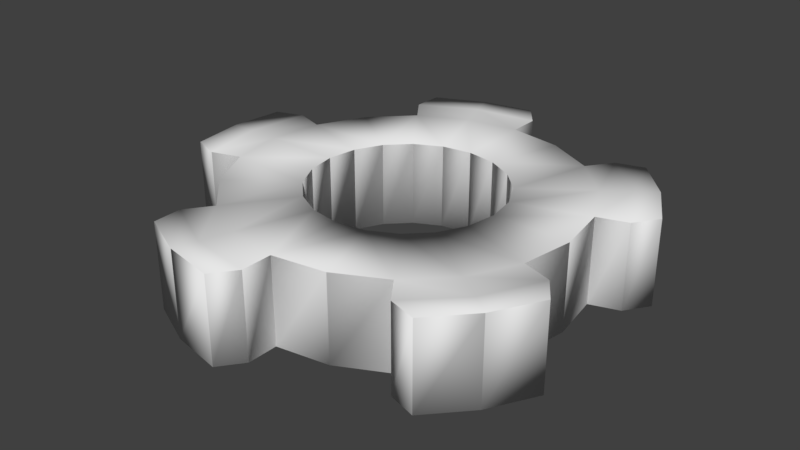 # Source: Gears_01.blend  (saved by Blender 2.79.0; exported with 4.5.12 LTS)
import bpy
from mathutils import Matrix  # noqa: F401  (used for matrix-valued properties, if any)

bpy.ops.wm.read_factory_settings(use_empty=True)
scene = bpy.context.scene
scene.name = 'Scene'

# ---- collections
col_collection_1 = bpy.data.collections.new('Collection 1'); scene.collection.children.link(col_collection_1)

# ---- world
world_world = bpy.data.worlds.new('World'); scene.world = world_world
world_world.color = (0.05088, 0.05088, 0.05088)
world_world.use_sun_shadow = False
world_world.sun_shadow_jitter_overblur = 0.0
world_world.cycles.sampling_method = 'MANUAL'

# ---- meshes
me_gear_002 = bpy.data.meshes.new('Gear.002')
me_gear_002.from_pydata([(0.4, 0.0, -0.1885), (0.3804, 0.1236, -0.1885), (0.3236, 0.2351, -0.1885), (0.2351, 0.3236, -0.1885), (0.72, 0.0, -0.1885), (0.6848, 0.2225, -0.1885), (0.5825, 0.4232, -0.1885), (0.4232, 0.5825, -0.1885), (0.8084, 0.2627, -0.1885), (0.6877, 0.4996, -0.1885), (0.4996, 0.6877, -0.1885), (0.8778, 0.3633, -0.1885), (0.7686, 0.5584, -0.1885), (0.6168, 0.7226, -0.1885), (0.1236, 0.3804, -0.1885), (2.449e-17, 0.4, -0.1885), (-0.1236, 0.3804, -0.1885), (-0.2351, 0.3236, -0.1885), (0.2225, 0.6848, -0.1885), (4.409e-17, 0.72, -0.1885), (-0.2225, 0.6848, -0.1885), (-0.4232, 0.5825, -0.1885), (5.205e-17, 0.85, -0.1885), (-0.2627, 0.8084, -0.1885), (-0.4996, 0.6877, -0.1885), (-0.07426, 0.9471, -0.1885), (-0.2936, 0.9035, -0.1885), (-0.4966, 0.8099, -0.1885), (-0.3236, 0.2351, -0.1885), (-0.3804, 0.1236, -0.1885), (-0.4, 4.899e-17, -0.1885), (-0.3804, -0.1236, -0.1885), (-0.5825, 0.4232, -0.1885), (-0.6848, 0.2225, -0.1885), (-0.72, 8.817e-17, -0.1885), (-0.6848, -0.2225, -0.1885), (-0.8084, 0.2627, -0.1885), (-0.85, 1.041e-16, -0.1885), (-0.8084, -0.2627, -0.1885), (-0.9237, 0.222, -0.1885), (-0.95, 1.163e-16, -0.1885), (-0.9237, -0.222, -0.1885), (-0.3236, -0.2351, -0.1885), (-0.2351, -0.3236, -0.1885), (-0.1236, -0.3804, -0.1885), (-7.348e-17, -0.4, -0.1885), (-0.5825, -0.4232, -0.1885), (-0.4232, -0.5825, -0.1885), (-0.2225, -0.6848, -0.1885), (-1.323e-16, -0.72, -0.1885), (-0.4996, -0.6877, -0.1885), (-0.2627, -0.8084, -0.1885), (-1.561e-16, -0.85, -0.1885), (-0.4966, -0.8099, -0.1885), (-0.2936, -0.9035, -0.1885), (-0.07426, -0.9471, -0.1885), (0.1236, -0.3804, -0.1885), (0.2351, -0.3236, -0.1885), (0.3236, -0.2351, -0.1885), (0.3804, -0.1236, -0.1885), (0.2225, -0.6848, -0.1885), (0.4232, -0.5825, -0.1885), (0.5825, -0.4232, -0.1885), (0.6848, -0.2225, -0.1885), (0.4996, -0.6877, -0.1885), (0.6877, -0.4996, -0.1885), (0.8084, -0.2627, -0.1885), (0.6168, -0.7226, -0.1885), (0.7686, -0.5584, -0.1885), (0.8778, -0.3633, -0.1885), (0.4, 0.0, 0.1751), (0.3804, 0.1236, 0.1751), (0.3236, 0.2351, 0.1751), (0.2351, 0.3236, 0.1751), (0.72, 0.0, 0.1751), (0.6848, 0.2225, 0.1751), (0.5825, 0.4232, 0.1751), (0.4232, 0.5825, 0.1751), (0.8084, 0.2627, 0.1751), (0.6877, 0.4996, 0.1751), (0.4996, 0.6877, 0.1751), (0.8778, 0.3633, 0.1751), (0.7686, 0.5584, 0.1751), (0.6168, 0.7226, 0.1751), (0.1236, 0.3804, 0.1751), (2.449e-17, 0.4, 0.1751), (-0.1236, 0.3804, 0.1751), (-0.2351, 0.3236, 0.1751), (0.2225, 0.6848, 0.1751), (4.409e-17, 0.72, 0.1751), (-0.2225, 0.6848, 0.1751), (-0.4232, 0.5825, 0.1751), (5.205e-17, 0.85, 0.1751), (-0.2627, 0.8084, 0.1751), (-0.4996, 0.6877, 0.1751), (-0.07426, 0.9471, 0.1751), (-0.2936, 0.9035, 0.1751), (-0.4966, 0.8099, 0.1751), (-0.3236, 0.2351, 0.1751), (-0.3804, 0.1236, 0.1751), (-0.4, 4.899e-17, 0.1751), (-0.3804, -0.1236, 0.1751), (-0.5825, 0.4232, 0.1751), (-0.6848, 0.2225, 0.1751), (-0.72, 8.817e-17, 0.1751), (-0.6848, -0.2225, 0.1751), (-0.8084, 0.2627, 0.1751), (-0.85, 1.041e-16, 0.1751), (-0.8084, -0.2627, 0.1751), (-0.9237, 0.222, 0.1751), (-0.95, 1.163e-16, 0.1751), (-0.9237, -0.222, 0.1751), (-0.3236, -0.2351, 0.1751), (-0.2351, -0.3236, 0.1751), (-0.1236, -0.3804, 0.1751), (-7.348e-17, -0.4, 0.1751), (-0.5825, -0.4232, 0.1751), (-0.4232, -0.5825, 0.1751), (-0.2225, -0.6848, 0.1751), (-1.323e-16, -0.72, 0.1751), (-0.4996, -0.6877, 0.1751), (-0.2627, -0.8084, 0.1751), (-1.561e-16, -0.85, 0.1751), (-0.4966, -0.8099, 0.1751), (-0.2936, -0.9035, 0.1751), (-0.07426, -0.9471, 0.1751), (0.1236, -0.3804, 0.1751), (0.2351, -0.3236, 0.1751), (0.3236, -0.2351, 0.1751), (0.3804, -0.1236, 0.1751), (0.2225, -0.6848, 0.1751), (0.4232, -0.5825, 0.1751), (0.5825, -0.4232, 0.1751), (0.6848, -0.2225, 0.1751), (0.4996, -0.6877, 0.1751), (0.6877, -0.4996, 0.1751), (0.8084, -0.2627, 0.1751), (0.6168, -0.7226, 0.1751), (0.7686, -0.5584, 0.1751), (0.8778, -0.3633, 0.1751)], [], [(0, 1, 5, 4), (1, 2, 6, 5), (2, 3, 7, 6), (5, 6, 9, 8), (6, 7, 10, 9), (8, 9, 12, 11), (9, 10, 13, 12), (14, 15, 19, 18), (15, 16, 20, 19), (16, 17, 21, 20), (19, 20, 23, 22), (20, 21, 24, 23), (22, 23, 26, 25), (23, 24, 27, 26), (7, 3, 14, 18), (28, 29, 33, 32), (29, 30, 34, 33), (30, 31, 35, 34), (33, 34, 37, 36), (34, 35, 38, 37), (36, 37, 40, 39), (37, 38, 41, 40), (21, 17, 28, 32), (42, 43, 47, 46), (43, 44, 48, 47), (44, 45, 49, 48), (47, 48, 51, 50), (48, 49, 52, 51), (50, 51, 54, 53), (51, 52, 55, 54), (35, 31, 42, 46), (56, 57, 61, 60), (57, 58, 62, 61), (58, 59, 63, 62), (61, 62, 65, 64), (62, 63, 66, 65), (64, 65, 68, 67), (65, 66, 69, 68), (49, 45, 56, 60), (63, 59, 0, 4), (70, 74, 75, 71), (71, 75, 76, 72), (72, 76, 77, 73), (75, 78, 79, 76), (76, 79, 80, 77), (78, 81, 82, 79), (79, 82, 83, 80), (84, 88, 89, 85), (85, 89, 90, 86), (86, 90, 91, 87), (89, 92, 93, 90), (90, 93, 94, 91), (92, 95, 96, 93), (93, 96, 97, 94), (77, 88, 84, 73), (98, 102, 103, 99), (99, 103, 104, 100), (100, 104, 105, 101), (103, 106, 107, 104), (104, 107, 108, 105), (106, 109, 110, 107), (107, 110, 111, 108), (91, 102, 98, 87), (112, 116, 117, 113), (113, 117, 118, 114), (114, 118, 119, 115), (117, 120, 121, 118), (118, 121, 122, 119), (120, 123, 124, 121), (121, 124, 125, 122), (105, 116, 112, 101), (126, 130, 131, 127), (127, 131, 132, 128), (128, 132, 133, 129), (131, 134, 135, 132), (132, 135, 136, 133), (134, 137, 138, 135), (135, 138, 139, 136), (119, 130, 126, 115), (133, 74, 70, 129), (46, 47, 117, 116), (53, 54, 124, 123), (67, 68, 138, 137), (32, 33, 103, 102), (30, 29, 99, 100), (61, 64, 134, 131), (38, 35, 105, 108), (24, 21, 91, 94), (31, 30, 100, 101), (3, 2, 72, 73), (27, 24, 94, 97), (12, 13, 83, 82), (28, 17, 87, 98), (57, 56, 126, 127), (13, 10, 80, 83), (58, 57, 127, 128), (59, 58, 128, 129), (33, 36, 106, 103), (40, 41, 111, 110), (17, 16, 86, 87), (26, 27, 97, 96), (41, 38, 108, 111), (19, 22, 92, 89), (14, 3, 73, 84), (10, 7, 77, 80), (11, 12, 82, 81), (42, 31, 101, 112), (63, 4, 74, 133), (56, 45, 115, 126), (44, 43, 113, 114), (68, 69, 139, 138), (7, 18, 88, 77), (43, 42, 112, 113), (15, 14, 84, 85), (45, 44, 114, 115), (52, 49, 119, 122), (16, 15, 85, 86), (2, 1, 71, 72), (64, 67, 137, 134), (0, 59, 129, 70), (66, 63, 133, 136), (36, 39, 109, 106), (29, 28, 98, 99), (69, 66, 136, 139), (22, 25, 95, 92), (47, 50, 120, 117), (60, 61, 131, 130), (54, 55, 125, 124), (8, 11, 81, 78), (18, 19, 89, 88), (4, 5, 75, 74), (49, 60, 130, 119), (50, 53, 123, 120), (55, 52, 122, 125), (21, 32, 102, 91), (1, 0, 70, 71), (35, 46, 116, 105), (39, 40, 110, 109), (25, 26, 96, 95), (5, 8, 78, 75)])
_k = set([(0, 1), (0, 4), (0, 59), (0, 70), (1, 2), (1, 5), (1, 71), (2, 3), (2, 6), (2, 72), (3, 7), (3, 14), (3, 73), (4, 5), (4, 63), (4, 74), (5, 6), (5, 8), (5, 75), (6, 7), (6, 9), (7, 10), (7, 18), (7, 77), (8, 9), (8, 11), (8, 78), (9, 10), (9, 12), (10, 13), (10, 80), (11, 12), (12, 13), (12, 82), (14, 15), (14, 18), (14, 84), (15, 16), (15, 19), (15, 85), (16, 17), (16, 20), (16, 86), (17, 21), (17, 28), (17, 87), (18, 19), (18, 88), (19, 20), (19, 22), (19, 89), (20, 21), (20, 23), (21, 24), (21, 32), (21, 91), (22, 23), (22, 25), (22, 92), (23, 24), (23, 26), (24, 27), (24, 94), (25, 26), (26, 27), (26, 96), (28, 29), (28, 32), (28, 98), (29, 30), (29, 33), (29, 99), (30, 31), (30, 34), (30, 100), (31, 35), (31, 42), (31, 101), (32, 33), (32, 102), (33, 34), (33, 36), (33, 103), (34, 35), (34, 37), (35, 38), (35, 46), (35, 105), (36, 37), (36, 39), (36, 106), (37, 38), (37, 40), (38, 41), (38, 108), (39, 40), (40, 41), (40, 110), (42, 43), (42, 46), (42, 112), (43, 44), (43, 47), (43, 113), (44, 45), (44, 48), (44, 114), (45, 49), (45, 56), (45, 115), (46, 47), (46, 116), (47, 48), (47, 50), (47, 117), (48, 49), (48, 51), (49, 52), (49, 60), (49, 119), (50, 51), (50, 53), (50, 120), (51, 52), (51, 54), (52, 55), (52, 122), (53, 54), (54, 55), (54, 124), (56, 57), (56, 60), (56, 126), (57, 58), (57, 61), (57, 127), (58, 59), (58, 62), (58, 128), (59, 63), (59, 129), (60, 61), (60, 130), (61, 62), (61, 64), (61, 131), (62, 63), (62, 65), (63, 66), (63, 133), (64, 65), (64, 67), (64, 134), (65, 66), (65, 68), (66, 69), (66, 136), (67, 68), (68, 69), (68, 138), (70, 71), (70, 74), (70, 129), (71, 72), (71, 75), (72, 73), (72, 76), (73, 77), (73, 84), (74, 75), (74, 133), (75, 76), (75, 78), (76, 77), (76, 79), (77, 80), (77, 88), (78, 79), (78, 81), (79, 80), (79, 82), (80, 83), (81, 82), (82, 83), (84, 85), (84, 88), (85, 86), (85, 89), (86, 87), (86, 90), (87, 91), (87, 98), (88, 89), (89, 90), (89, 92), (90, 91), (90, 93), (91, 94), (91, 102), (92, 93), (92, 95), (93, 94), (93, 96), (94, 97), (95, 96), (96, 97), (98, 99), (98, 102), (99, 100), (99, 103), (100, 101), (100, 104), (101, 105), (101, 112), (102, 103), (103, 104), (103, 106), (104, 105), (104, 107), (105, 108), (105, 116), (106, 107), (106, 109), (107, 108), (107, 110), (108, 111), (109, 110), (110, 111), (112, 113), (112, 116), (113, 114), (113, 117), (114, 115), (114, 118), (115, 119), (115, 126), (116, 117), (117, 118), (117, 120), (118, 119), (118, 121), (119, 122), (119, 130), (120, 121), (120, 123), (121, 122), (121, 124), (122, 125), (123, 124), (124, 125), (126, 127), (126, 130), (127, 128), (127, 131), (128, 129), (128, 132), (129, 133), (130, 131), (131, 132), (131, 134), (132, 133), (132, 135), (133, 136), (134, 135), (134, 137), (135, 136), (135, 138), (136, 139), (137, 138), (138, 139)])
me_gear_002.attributes.new('sharp_edge', 'BOOLEAN', 'EDGE').data.foreach_set('value', [ (min(e.vertices), max(e.vertices)) in _k for e in me_gear_002.edges])
me_gear_002.use_remesh_preserve_volume = False
me_gear_002.use_remesh_preserve_attributes = False
me_gear_002.use_mirror_vertex_groups = False
me_gear_002.update()
me_gear_002.normals_split_custom_set([tuple(v) for v in zip(*[iter([0.1099, -0.694, -0.7115, -0.1099, 0.6941, -0.7115, -0.3855, 0.2362, -0.8919, 0.1099, -0.6941, -0.7115, 0.319, -0.6261, -0.7115, -0.319, 0.6261, -0.7115, 0.0, 0.0, -1.0, 0.4396, -0.1056, -0.8919, 0.4969, -0.4969, -0.7115, -0.4969, 0.4969, -0.7115, 0.03545, 0.4508, -0.8919, 6.727e-08, 0.0, -1.0, -0.4396, 0.1056, -0.8919, 0.0, 0.0, -1.0, 0.0, 0.0, -1.0, 0.6805, 0.09918, -0.726, 0.0, 0.0, -1.0, -0.03544, -0.4508, -0.8919, 0.3046, 0.6165, -0.726, 0.0, 0.0, -1.0, -0.4803, -0.4922, -0.726, 0.0, 0.0, -1.0, -0.3442, 0.6149, -0.7096, 0.8607, -0.04029, -0.5076, 0.0, 0.0, -1.0, -0.6165, -0.3047, -0.726, 0.2278, 0.831, -0.5076, 0.4784, -0.5174, -0.7096, 0.694, -0.1102, -0.7115, -0.6941, 0.1099, -0.7115, -0.3438, -0.2937, -0.8919, 0.6941, -0.1099, -0.7115, 0.694, 0.1099, -0.7115, -0.6941, -0.1099, -0.7115, 4.205e-08, 0.0, -1.0, 0.2363, 0.3855, -0.8919, 0.6261, 0.319, -0.7115, -0.6261, -0.319, -0.7115, -0.4177, 0.1731, -0.8919, 0.0, 0.0, -1.0, -0.2363, -0.3855, -0.8919, 5.907e-08, 0.0, -1.0, 5.907e-08, 0.0, -1.0, 0.116, 0.6778, -0.726, 0.0, 0.0, -1.0, 0.4177, -0.173, -0.8919, -0.4922, 0.4802, -0.726, 0.0, 0.0, -1.0, 0.3197, -0.6089, -0.726, -3.667e-08, 0.0, -1.0, -0.6912, -0.1371, -0.7096, 0.3043, 0.8061, -0.5076, 0.0, 0.0, -1.0, 0.09927, -0.6805, -0.726, -0.7199, 0.4734, -0.5076, 0.6399, 0.2951, -0.7096, 0.1055, -0.4397, -0.8919, 0.6261, -0.319, -0.7115, -0.6261, 0.319, -0.7115, -0.6261, 0.319, -0.7115, 0.319, 0.6261, -0.7115, -0.319, -0.6261, -0.7115, 0.1731, -0.4177, -0.8919, 0.319, 0.6261, -0.7115, 0.1099, 0.6941, -0.7115, -0.1099, -0.6941, -0.7115, 0.0, 0.0, -1.0, -0.2936, 0.3438, -0.8919, -0.1099, 0.694, -0.7115, 0.1099, -0.6941, -0.7115, -0.2937, -0.3438, -0.8919, 0.0, 0.0, -1.0, 0.2936, -0.3438, -0.8919, 0.0, 0.0, -1.0, 0.0, 0.0, -1.0, -0.6088, 0.3197, -0.726, 0.0, 0.0, -1.0, 0.2936, 0.3438, -0.8919, -0.6088, -0.3197, -0.726, 0.0, 0.0, -1.0, 0.6778, 0.1159, -0.726, 0.0, 0.0, -1.0, -0.08297, -0.6997, -0.7096, -0.6726, 0.5385, -0.5076, 0.0, 0.0, -1.0, 0.6778, -0.1159, -0.726, -0.6727, -0.5384, -0.5076, -0.08294, 0.6997, -0.7096, 0.4508, -0.03551, -0.8919, 0.4969, 0.4969, -0.7115, -0.4969, -0.4969, -0.7115, -0.4969, -0.4969, -0.7115, -0.4969, 0.4969, -0.7115, 0.4969, -0.4969, -0.7115, 0.4508, 0.0355, -0.8919, -0.4969, 0.4969, -0.7115, -0.6261, 0.319, -0.7115, 0.6261, -0.319, -0.7115, 0.0, 0.0, -1.0, -0.4177, -0.1731, -0.8919, -0.694, 0.1102, -0.7115, 0.6941, -0.1099, -0.7115, 0.2363, -0.3855, -0.8919, 4.205e-08, 0.0, -1.0, 0.4177, 0.173, -0.8919, 5.907e-08, 0.0, -1.0, 5.907e-08, 0.0, -1.0, -0.4922, -0.4802, -0.726, 5.907e-08, 0.0, -1.0, -0.2363, 0.3855, -0.8919, 0.1159, -0.6778, -0.726, 5.907e-08, 0.0, -1.0, 0.09925, 0.6805, -0.726, 0.0, 0.0, -1.0, 0.6399, -0.2951, -0.7096, -0.72, -0.4733, -0.5076, -3.667e-08, 0.0, -1.0, 0.3197, 0.6089, -0.726, 0.3041, -0.8061, -0.5076, -0.6911, 0.1374, -0.7096, 0.1731, 0.4177, -0.8919, -0.319, 0.6261, -0.7115, 0.319, -0.6261, -0.7115, 0.319, -0.6261, -0.7115, -0.6261, -0.319, -0.7115, 0.6261, 0.319, -0.7115, 0.1055, 0.4397, -0.8919, -0.6261, -0.319, -0.7115, -0.4969, -0.4969, -0.7115, 0.4969, 0.4969, -0.7115, 3.364e-08, 0.0, -1.0, 0.03544, -0.4508, -0.8919, -0.319, -0.6261, -0.7115, 0.319, 0.6261, -0.7115, 0.4397, 0.1055, -0.8919, -6.727e-08, 0.0, -1.0, -0.03545, 0.4508, -0.8919, 1.181e-07, 0.0, -1.0, 1.181e-07, 0.0, -1.0, 0.3046, -0.6165, -0.726, 0.0, 0.0, -1.0, -0.4396, -0.1056, -0.8919, 0.6805, -0.0992, -0.726, 0.0, 0.0, -1.0, -0.6165, 0.3047, -0.726, 7.334e-08, 0.0, -1.0, 0.4784, 0.5173, -0.7096, 0.2276, -0.831, -0.5076, 0.0, 0.0, -1.0, -0.4803, 0.4922, -0.726, 0.8607, 0.04014, -0.5076, -0.3442, -0.6149, -0.7096, -0.3438, 0.2937, -0.8919, -0.694, -0.1099, -0.7115, 0.6941, 0.1099, -0.7115, 0.6941, 0.1099, -0.7115, -0.3855, -0.2362, -0.8919, -0.1099, -0.6941, -0.7115, 0.1099, 0.6941, -0.7115, 0.1099, 0.6941, -0.7115, -0.7027, 1.849e-05, 0.7115, 0.7027, 6.05e-06, 0.7115, 0.3855, -0.2363, 0.8919, -0.6683, -0.2171, 0.7115, -0.6683, -0.2171, 0.7115, 0.3855, -0.2362, 0.8919, 6.727e-08, 0.0, 1.0, -0.5685, -0.413, 0.7115, -0.5685, -0.413, 0.7115, 0.0, 0.0, 1.0, -0.1055, 0.4397, 0.8919, -0.413, -0.5685, 0.7115, 0.3855, -0.2362, 0.8919, 0.411, -0.5513, 0.726, 2.953e-08, 0.0, 1.0, 2.953e-08, 0.0, 1.0, 0.0, 0.0, 1.0, 0.0, 0.0, 1.0, -0.3973, 0.5613, 0.726, -0.1055, 0.4397, 0.8919, 0.411, -0.5513, 0.726, 0.8607, -0.04014, 0.5076, 0.57, 0.4142, 0.7096, 0.0, 0.0, 1.0, 3.667e-08, 0.0, 1.0, 0.5701, 0.4142, 0.7096, 0.2276, 0.831, 0.5076, -0.3973, 0.5613, 0.726, -0.2169, -0.6684, 0.7115, 0.2171, 0.6683, 0.7115, 0.3438, 0.2936, 0.8919, 1.512e-06, -0.7027, 0.7115, -1.849e-05, -0.7027, 0.7115, 0.3438, 0.2937, 0.8919, 0.0, 0.0, 1.0, 0.2171, -0.6683, 0.7115, 0.2171, -0.6683, 0.7115, 0.0, 0.0, 1.0, -0.4508, 0.03544, 0.8919, 0.413, -0.5685, 0.7115, 0.3438, 0.2937, 0.8919, 0.6513, 0.2206, 0.726, 0.0, 0.0, 1.0, 0.0, 0.0, 1.0, 5.907e-08, 0.0, 1.0, 5.907e-08, 0.0, 1.0, -0.6566, -0.2044, 0.726, -0.4508, 0.03551, 0.8919, 0.6514, 0.2206, 0.726, 0.3041, 0.8061, 0.5076, -0.218, 0.6701, 0.7096, 0.0, 0.0, 1.0, 7.334e-08, 0.0, 1.0, -0.2177, 0.6702, 0.7096, -0.72, 0.4733, 0.5076, -0.6566, -0.2044, 0.726, -0.1056, 0.4396, 0.8919, 0.2171, 0.6683, 0.7115, -0.2171, -0.6683, 0.7115, -0.4131, -0.5685, 0.7115, 0.5685, -0.4131, 0.7115, -0.5685, 0.413, 0.7115, -0.173, 0.4177, 0.8919, 0.6683, -0.2171, 0.7115, 0.6683, -0.2172, 0.7115, -0.1731, 0.4177, 0.8919, 1.239e-16, 0.0, 1.0, 0.7027, 1.512e-06, 0.7115, 0.7027, -1.849e-05, 0.7115, 0.0, 0.0, 1.0, -0.173, -0.4177, 0.8919, 0.6683, 0.2171, 0.7115, -0.1731, 0.4177, 0.8919, -0.008492, 0.6876, 0.726, 8.838e-17, 0.0, 1.0, 8.838e-17, 0.0, 1.0, -2.953e-08, 0.0, 1.0, -2.953e-08, 0.0, 1.0, -0.008476, -0.6876, 0.726, -0.1731, -0.4177, 0.8919, -0.008483, 0.6876, 0.726, -0.6727, 0.5384, 0.5076, -0.7046, -4.026e-05, 0.7096, 1.467e-07, 0.0, 1.0, 1.1e-07, 0.0, 1.0, -0.7046, 1.287e-05, 0.7096, -0.6726, -0.5385, 0.5076, -0.008501, -0.6876, 0.726, -0.4508, 0.03544, 0.8919, -0.5685, 0.413, 0.7115, 0.5685, -0.413, 0.7115, 0.413, -0.5685, 0.7115, 0.5685, 0.413, 0.7115, -0.5685, -0.413, 0.7115, -0.4508, -0.03545, 0.8919, 0.413, 0.5685, 0.7115, 0.4131, 0.5685, 0.7115, -0.4508, -0.03545, 0.8919, -6.727e-08, 0.0, 1.0, 0.2171, 0.6683, 0.7115, 0.2169, 0.6684, 0.7115, 0.0, 0.0, 1.0, 0.3438, -0.2937, 0.8919, -1.512e-06, 0.7027, 0.7115, -0.4508, -0.0355, 0.8919, -0.6566, 0.2044, 0.726, 5.907e-08, 0.0, 1.0, 5.907e-08, 0.0, 1.0, 0.0, 0.0, 1.0, 0.0, 0.0, 1.0, 0.6514, -0.2205, 0.726, 0.3438, -0.2937, 0.8919, -0.6566, 0.2044, 0.726, -0.7199, -0.4734, 0.5076, -0.2177, -0.6702, 0.7096, 7.334e-08, 0.0, 1.0, 0.0, 0.0, 1.0, -0.2178, -0.6702, 0.7096, 0.3043, -0.8061, 0.5076, 0.6513, -0.2206, 0.726, -0.173, -0.4177, 0.8919, -0.5685, -0.413, 0.7115, 0.5685, 0.413, 0.7115, 0.6683, 0.2171, 0.7115, -0.2171, 0.6683, 0.7115, 0.2172, -0.6683, 0.7115, -0.1056, -0.4396, 0.8919, -0.413, 0.5685, 0.7115, -0.413, 0.5685, 0.7115, -0.1055, -0.4397, 0.8919, 6.727e-08, 0.0, 1.0, -0.5685, 0.413, 0.7115, -0.5685, 0.4131, 0.7115, 0.0, 0.0, 1.0, 0.3855, 0.2363, 0.8919, -0.6683, 0.2171, 0.7115, -0.1055, -0.4397, 0.8919, -0.3973, -0.5613, 0.726, -2.953e-08, 0.0, 1.0, -2.953e-08, 0.0, 1.0, -2.953e-08, 0.0, 1.0, -2.953e-08, 0.0, 1.0, 0.411, 0.5513, 0.726, 0.3855, 0.2362, 0.8919, -0.3973, -0.5613, 0.726, 0.2278, -0.831, 0.5076, 0.5701, -0.4141, 0.7096, 0.0, 0.0, 1.0, 7.334e-08, 0.0, 1.0, 0.5701, -0.4142, 0.7096, 0.8607, 0.04029, 0.5076, 0.4111, 0.5513, 0.726, 0.3438, -0.2936, 0.8919, 0.2172, -0.6683, 0.7115, -0.2171, 0.6683, 0.7115, 1.849e-05, 0.7027, 0.7115, 0.3855, 0.2363, 0.8919, 0.7027, 1.083e-05, 0.7115, -0.7027, -1.512e-06, 0.7115, -0.6683, 0.2172, 0.7115, -0.5534, -0.4528, -0.6991, -0.845, -0.4163, -0.3355, -0.3935, -0.8679, -0.3031, -0.9974, -0.008757, 0.07109, -0.7658, -0.2058, -0.6093, -0.2481, -0.667, -0.7026, 0.3408, -0.9386, 0.05403, -0.7659, -0.2057, 0.6092, -0.04093, -0.7919, -0.6093, 0.5577, -0.4421, -0.7026, 0.998, 0.03412, 0.05403, -0.04099, -0.7919, 0.6092, -0.6017, 0.3863, -0.6991, -0.6571, 0.675, -0.3355, -0.947, 0.106, -0.3031, -0.3166, 0.9459, 0.07109, 0.7146, -0.03625, -0.6986, 0.6908, -0.1863, -0.6986, 0.812, 0.5787, -0.07598, 0.5934, -0.8013, -0.07598, -0.5551, -0.7535, -0.3524, -0.4814, -0.5726, -0.6636, -0.1973, -0.9636, 0.1803, -0.9287, -0.2392, -0.2833, 0.05287, -0.7462, -0.6636, 0.006194, -0.9358, -0.3524, 0.6108, -0.7394, -0.2833, -0.4068, -0.8956, 0.1803, -0.6933, -0.2809, -0.6636, -0.8881, -0.2951, -0.3524, -0.5145, -0.8094, -0.2833, -0.9774, 0.1101, 0.1803, 0.6908, 0.1863, -0.6986, 0.7146, 0.03625, -0.6986, 0.5934, 0.8013, -0.07598, 0.812, -0.5787, -0.07598, -0.4494, -0.5568, -0.6986, -0.5568, -0.4494, -0.6986, -0.009121, -0.9971, -0.07598, -0.9971, -0.009121, -0.07598, -0.4924, 0.6215, -0.6093, -0.7282, -0.08202, -0.6804, -0.7425, -0.6623, 0.0999, -0.4924, 0.6216, 0.6092, 0.5577, 0.4421, -0.7026, -0.04099, 0.7919, -0.6092, -0.04093, 0.7919, 0.6093, 0.998, -0.03412, 0.05403, 0.5568, -0.4494, -0.6986, 0.4494, -0.5568, -0.6986, 0.9971, -0.009121, -0.07598, 0.009121, -0.9971, -0.07598, -0.3907, 0.5994, -0.6986, -0.2553, 0.6684, -0.6986, -0.9454, 0.3168, -0.07598, 0.2994, 0.9511, -0.07598, 0.4389, 0.6604, -0.6093, -0.3031, 0.6673, -0.6804, -0.8594, 0.5015, 0.0999, 0.439, 0.6604, 0.6092, -0.5568, 0.4494, -0.6986, -0.4494, 0.5568, -0.6986, -0.9971, 0.009121, -0.07598, -0.009121, 0.9971, -0.07598, -0.6684, 0.2553, -0.6986, -0.5994, 0.3907, -0.6986, -0.9511, -0.2994, -0.07598, -0.3168, 0.9454, -0.07598, 0.006194, 0.9358, -0.3524, 0.05287, 0.7462, -0.6636, -0.4068, 0.8956, 0.1803, 0.6108, 0.7394, -0.2833, -0.711, -0.02985, -0.7026, -0.4323, -0.6648, -0.6092, -0.4323, -0.6647, 0.6093, -0.7873, 0.6142, 0.05403, 0.3907, -0.5994, -0.6986, 0.2553, -0.6684, -0.6986, 0.9454, -0.3168, -0.07598, -0.2994, -0.9511, -0.07598, -0.2481, 0.667, -0.7026, -0.7659, 0.2057, -0.6092, -0.7658, 0.2058, 0.6093, 0.3408, 0.9386, 0.05403, -0.7433, -0.2763, -0.6093, -0.147, -0.718, -0.6804, 0.4005, -0.9108, 0.0999, -0.7433, -0.2763, 0.6092, 0.8919, 0.2833, -0.3524, 0.726, 0.1803, -0.6636, 0.726, 0.6636, 0.1803, 0.8919, -0.3524, -0.2833, -0.2553, -0.6684, -0.6986, -0.3907, -0.5994, -0.6986, 0.2994, -0.9511, -0.07598, -0.9454, -0.3168, -0.07598, -0.4814, 0.5726, -0.6636, -0.5551, 0.7535, -0.3524, -0.9287, 0.2392, -0.2833, -0.1973, 0.9636, 0.1803, 0.7405, -0.2836, -0.6093, 0.5927, 0.3938, -0.7026, 0.2759, 0.9597, 0.05403, 0.7405, -0.2837, 0.6092, 0.5994, 0.3907, -0.6986, 0.6684, 0.2553, -0.6986, 0.3168, 0.9454, -0.07598, 0.9511, -0.2994, -0.07598, 0.9284, 0.1599, -0.3355, 0.7138, -0.04108, -0.6991, 0.8121, 0.5792, 0.07109, 0.8285, -0.4709, -0.3031, -0.1863, 0.6908, -0.6986, -0.03625, 0.7146, -0.6986, -0.8013, 0.5934, -0.07598, 0.5787, 0.812, -0.07598, 0.2553, 0.6684, -0.6986, 0.3907, 0.5994, -0.6986, -0.2994, 0.9511, -0.07598, 0.9454, 0.3168, -0.07598, 0.5927, -0.3938, -0.7026, 0.7405, 0.2837, -0.6092, 0.7405, 0.2836, 0.6093, 0.2759, -0.9597, 0.05403, 0.1348, 0.9323, -0.3355, 0.2597, 0.6662, -0.6991, -0.2999, 0.9513, 0.07109, 0.7038, 0.6424, -0.3031, 0.4494, 0.5568, -0.6986, 0.5568, 0.4494, -0.6986, 0.009121, 0.9971, -0.07598, 0.9971, 0.009121, -0.07598, -0.03625, -0.7146, -0.6986, -0.186, -0.6909, -0.6986, 0.5787, -0.812, -0.07568, -0.8013, -0.5934, -0.07598, 0.03625, 0.7146, -0.6986, 0.186, 0.6909, -0.6986, -0.5787, 0.812, -0.07568, 0.8013, 0.5934, -0.07598, 0.726, -0.1803, -0.6636, 0.8919, -0.2833, -0.3524, 0.8919, 0.3524, -0.2833, 0.726, -0.6636, 0.1803, 0.1863, -0.6908, -0.6986, 0.03625, -0.7146, -0.6986, 0.8013, -0.5934, -0.07598, -0.5787, -0.812, -0.07598, -0.5994, -0.3907, -0.6986, -0.6684, -0.2553, -0.6986, -0.3168, -0.9454, -0.07598, -0.9511, 0.2994, -0.07598, -0.3031, -0.6673, -0.6804, 0.439, -0.6604, -0.6092, 0.4389, -0.6604, 0.6093, -0.8594, -0.5015, 0.0999, -0.7146, 0.03625, -0.6986, -0.6908, 0.1863, -0.6986, -0.812, -0.5787, -0.07598, -0.5934, 0.8013, -0.07598, 0.3958, 0.6348, -0.6636, 0.5451, 0.7607, -0.3524, -0.05952, 0.9572, -0.2833, 0.8555, 0.4854, 0.1803, -0.147, 0.718, -0.6804, -0.7433, 0.2763, -0.6092, -0.7433, 0.2763, 0.6093, 0.4005, 0.9108, 0.0999, 0.6684, -0.2553, -0.6986, 0.5994, -0.3907, -0.6986, 0.9511, 0.2994, -0.07598, 0.3168, -0.9454, -0.07598, 0.7637, -0.2134, -0.6093, 0.541, 0.4944, -0.6804, 0.2114, 0.9723, 0.0999, 0.7637, -0.2134, 0.6092, 0.6374, 0.3617, -0.6804, 0.03303, 0.7923, -0.6092, 0.03308, 0.7923, 0.6093, 0.99, -0.0994, 0.0999, -0.8881, 0.2951, -0.3524, -0.6933, 0.2809, -0.6636, -0.9774, -0.1101, 0.1803, -0.5145, 0.8094, -0.2833, 0.2597, -0.6662, -0.6991, 0.1348, -0.9323, -0.3355, 0.7038, -0.6424, -0.3031, -0.2999, -0.9513, 0.07109, -0.1913, -0.6854, -0.7026, 0.4987, -0.6166, -0.6092, 0.4986, -0.6166, 0.6093, -0.8274, -0.559, 0.05403, 0.541, -0.4944, -0.6804, 0.7637, 0.2134, -0.6092, 0.7637, 0.2134, 0.6093, 0.2114, -0.9723, 0.0999, 0.1815, 0.6916, -0.6991, 0.4389, 0.8335, -0.3355, -0.1918, 0.9334, -0.3031, 0.8018, 0.5934, 0.07109, 0.7138, 0.04108, -0.6991, 0.9284, -0.1599, -0.3355, 0.8285, 0.4709, -0.3031, 0.8121, -0.5792, 0.07109, 0.4389, -0.8335, -0.3355, 0.1815, -0.6916, -0.6991, 0.8018, -0.5934, 0.07109, -0.1918, -0.9334, -0.3031, -0.7282, 0.08202, -0.6804, -0.4924, -0.6216, -0.6092, -0.4924, -0.6215, 0.6093, -0.7425, 0.6623, 0.0999, 0.03308, -0.7923, -0.6093, 0.6374, -0.3617, -0.6804, 0.99, 0.0994, 0.0999, 0.03303, -0.7923, 0.6092, -0.845, 0.4163, -0.3355, -0.5534, 0.4528, -0.6991, -0.9974, 0.008757, 0.07109, -0.3935, 0.8679, -0.3031, -0.6908, -0.1863, -0.6986, -0.7146, -0.03625, -0.6986, -0.5934, -0.8013, -0.07598, -0.812, 0.5787, -0.07598, -0.6571, -0.675, -0.3355, -0.6017, -0.3863, -0.6991, -0.3166, -0.9459, 0.07109, -0.947, -0.106, -0.3031, -0.4323, 0.6647, -0.6093, -0.711, 0.02985, -0.7026, -0.7873, -0.6142, 0.05403, -0.4323, 0.6648, 0.6092, 0.4986, 0.6166, -0.6093, -0.1915, 0.6854, -0.7026, -0.8274, 0.559, 0.05423, 0.4987, 0.6166, 0.6092, 0.5451, -0.7607, -0.3524, 0.3958, -0.6348, -0.6636, 0.8555, -0.4854, 0.1803, -0.05952, -0.9572, -0.2833])] * 3)])

# ---- objects
ob_gear_002 = bpy.data.objects.new('Gear.002', me_gear_002)

# ---- transforms, parenting, visibility, modifiers, constraints
ob_gear_002.location = (0.0, 0.0, 0.0)
ob_gear_002.lineart.crease_threshold = 0.0
_vg = ob_gear_002.vertex_groups.new(name='Tips')
_vg = ob_gear_002.vertex_groups.new(name='Valleys')

# ---- collection membership
col_collection_1.objects.link(ob_gear_002)

# ---- scene / render settings (as saved in the file)
scene.frame_start = 1; scene.frame_end = 250; scene.frame_set(1)
scene.render.engine = 'BLENDER_EEVEE_NEXT'
scene.render.resolution_percentage = 50
scene.render.dither_intensity = 0.0
scene.cycles.use_denoising = False
scene.cycles.samples = 128
scene.cycles.sampling_pattern = 'TABULATED_SOBOL'
scene.cycles.use_adaptive_sampling = False
scene.cycles.use_light_tree = False
scene.cycles.blur_glossy = 0.0
scene.cycles.sample_clamp_indirect = 0.0
scene.view_settings.view_transform = 'Standard'
bpy.context.view_layer.update()

# ---- added for rendering (the .blend has no active camera and no usable light): camera, sun
cam_auto = bpy.data.cameras.new('AutoCamera')
cam_auto.lens = 50.0
cam_auto.sensor_width = 36.0
cam_auto.clip_end = 1000.0
ob_auto_camera = bpy.data.objects.new('AutoCamera', cam_auto)
scene.collection.objects.link(ob_auto_camera)
ob_auto_camera.location = (2.42245, -2.95026, 1.96012)
ob_auto_camera.rotation_euler = (1.09748, -7.21219e-08, 0.694738)
scene.camera = ob_auto_camera
light_auto_sun = bpy.data.lights.new('AutoSun', 'SUN')
light_auto_sun.energy = 3.0
light_auto_sun.angle = 0.0523599
ob_auto_sun = bpy.data.objects.new('AutoSun', light_auto_sun)
scene.collection.objects.link(ob_auto_sun)
ob_auto_sun.rotation_euler = (0.872665, 0.174533, 0.523599)
bpy.context.view_layer.update()
